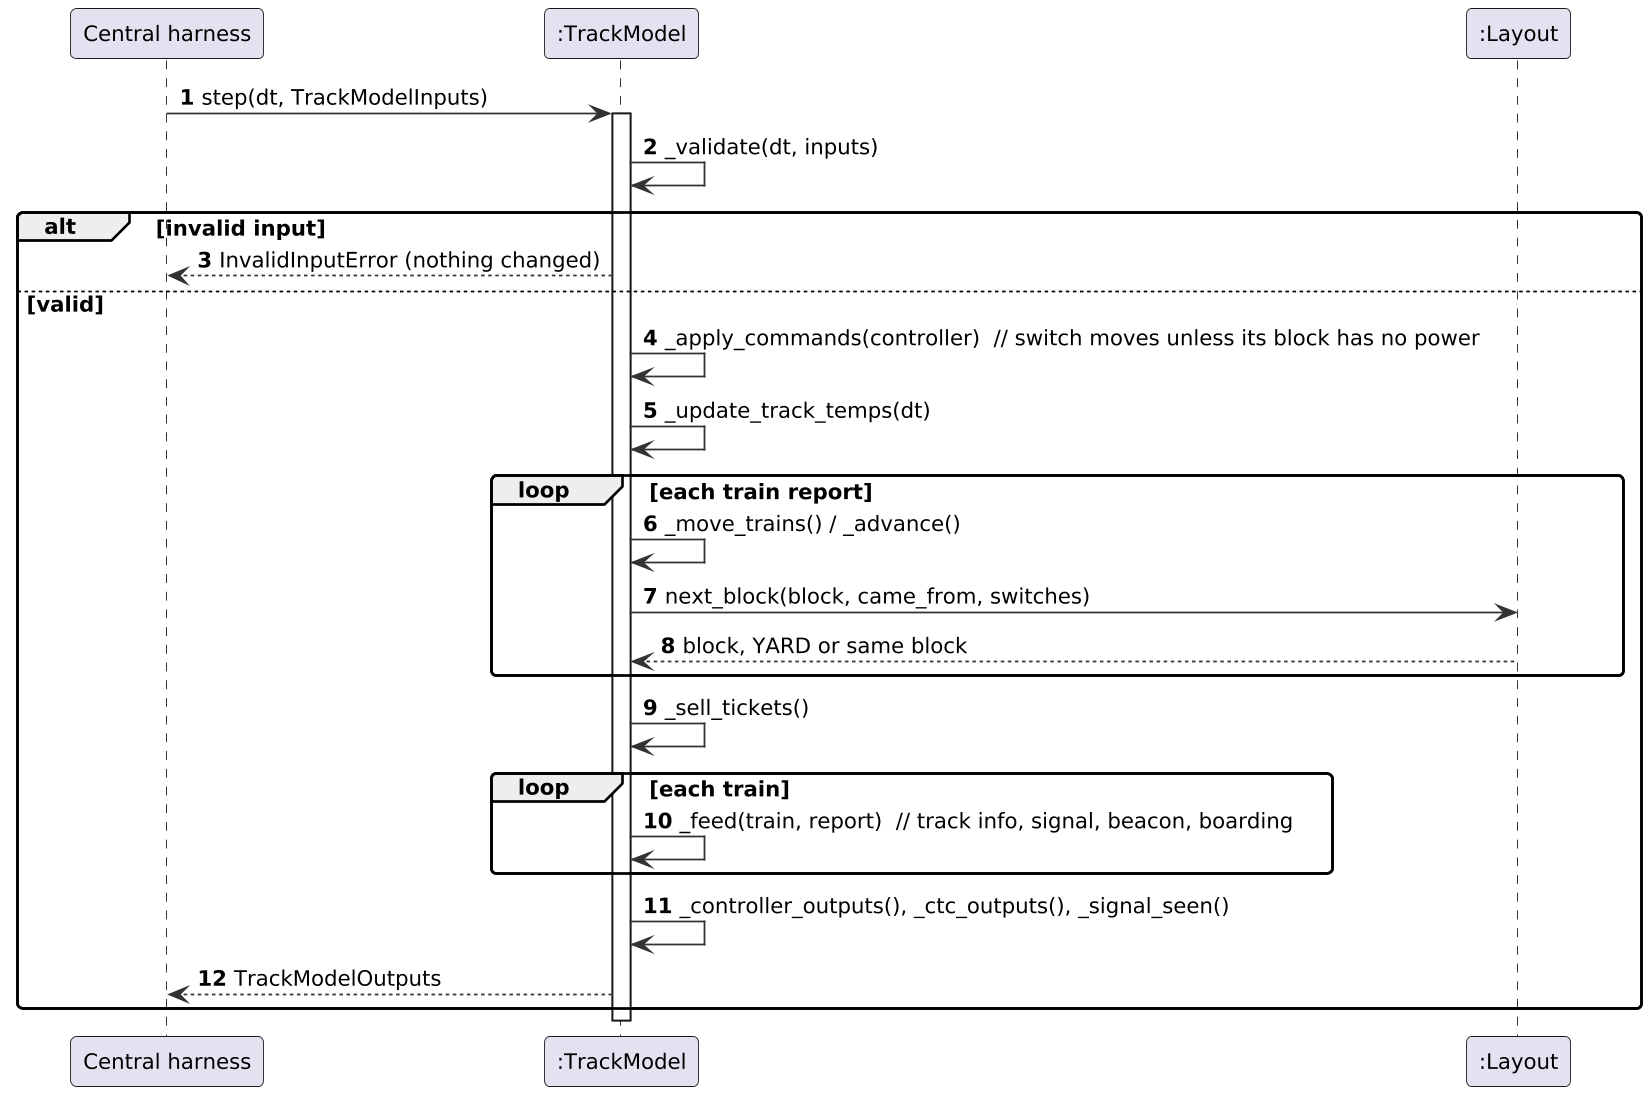

The diagram above was rendered by PlantUML. Its source (embedded in the PNG):
@startuml
skinparam shadowing false
skinparam dpi 170
skinparam defaultFontName DejaVu Sans
skinparam defaultFontSize 12
skinparam roundCorner 6
skinparam ArrowColor #333333
skinparam BackgroundColor white
skinparam sequenceMessageAlign left
skinparam ParticipantPadding 20
autonumber
participant "Central harness" as H
participant ":TrackModel" as TM
participant ":Layout" as L
H -> TM : step(dt, TrackModelInputs)
activate TM
TM -> TM : _validate(dt, inputs)
alt invalid input
  TM --> H : InvalidInputError (nothing changed)
else valid
  TM -> TM : _apply_commands(controller)  // switch moves unless its block has no power
  TM -> TM : _update_track_temps(dt)
  loop each train report
    TM -> TM : _move_trains() / _advance()
    TM -> L : next_block(block, came_from, switches)
    L --> TM : block, YARD or same block
  end
  TM -> TM : _sell_tickets()
  loop each train
    TM -> TM : _feed(train, report)  // track info, signal, beacon, boarding
  end
  TM -> TM : _controller_outputs(), _ctc_outputs(), _signal_seen()
  TM --> H : TrackModelOutputs
end
deactivate TM
@enduml